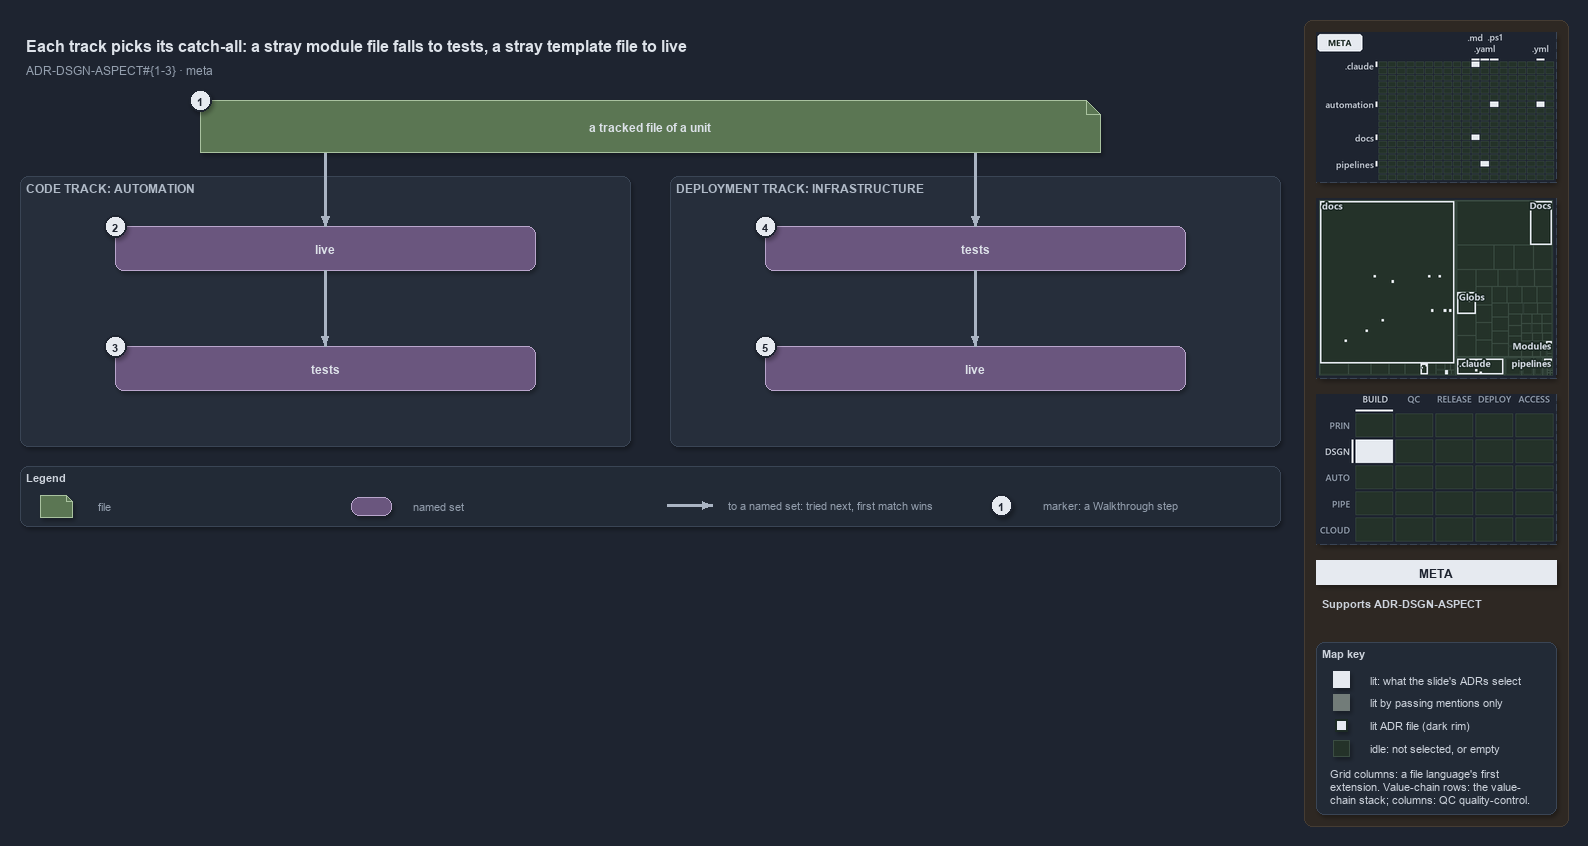

The diagram above was exported from draw.io. Its source (the exported page's mxGraphModel, read from the mxfile embedded in the PNG):
<mxGraphModel dx="1024" dy="768" grid="0" gridSize="10" guides="1" tooltips="1" connect="1" arrows="1" fold="1" page="1" pageScale="1" pageWidth="1572" pageHeight="640" background="#1E2430" math="0" shadow="1">
  <root>
    <mxCell id="0" />
    <mxCell id="1" parent="0" />
    <mxCell id="sidebar-bg" value="" style="rounded=1;arcSize=2;html=1;fillColor=#2E2823;strokeColor=#453C33;shadow=0;" vertex="1" parent="1">
      <mxGeometry x="1304" y="4" width="264" height="806" as="geometry" />
    </mxCell>
    <mxCell id="title" value="Each track picks its catch-all: a stray module file falls to tests, a stray template file to live" style="text;html=1;align=left;verticalAlign=middle;fontSize=16;fontStyle=1;fontColor=#DDE2E9;" vertex="1" parent="1">
      <mxGeometry x="20" y="14" width="1260" height="30" as="geometry" />
    </mxCell>
    <mxCell id="subtitle" value="ADR-DSGN-ASPECT#{1-3} &amp;#183; meta" style="text;html=1;align=left;verticalAlign=middle;fontSize=12;fontColor=#949FAE;" vertex="1" parent="1">
      <mxGeometry x="20" y="44" width="1240" height="20" as="geometry" />
    </mxCell>
    <mxCell id="g-file" value="&lt;b&gt;a tracked file of a unit&lt;/b&gt;" style="shape=note;size=14;whiteSpace=wrap;html=1;fillColor=#5B7653;strokeColor=#A9C29F;fontColor=#DDE2E9;fontSize=12;" vertex="1" parent="1">
      <mxGeometry x="200" y="84" width="900" height="52" as="geometry" />
    </mxCell>
    <mxCell id="mark-1" value="1" style="ellipse;html=1;fillColor=#E6EAF0;strokeColor=#1E2430;strokeWidth=2;fontColor=#1E2430;fontStyle=1;fontSize=11;" vertex="1" parent="1">
      <mxGeometry x="189" y="73" width="22" height="22" as="geometry" />
    </mxCell>
    <mxCell id="p-file-l" value="" style="text;html=1;strokeColor=none;fillColor=none;" vertex="1" parent="1">
      <mxGeometry x="325" y="136" width="1" height="1" as="geometry" />
    </mxCell>
    <mxCell id="p-file-r" value="" style="text;html=1;strokeColor=none;fillColor=none;" vertex="1" parent="1">
      <mxGeometry x="975" y="136" width="1" height="1" as="geometry" />
    </mxCell>
    <mxCell id="band-auto" value="CODE TRACK: AUTOMATION" style="rounded=1;html=1;arcSize=3;fillColor=#262E3B;strokeColor=#3A4555;verticalAlign=top;align=left;spacingLeft=8;fontStyle=1;fontSize=12;fontColor=#B0BAC7;" vertex="1" parent="1">
      <mxGeometry x="20" y="160" width="610" height="270" as="geometry" />
    </mxCell>
    <mxCell id="band-infra" value="DEPLOYMENT TRACK: INFRASTRUCTURE" style="rounded=1;html=1;arcSize=3;fillColor=#262E3B;strokeColor=#3A4555;verticalAlign=top;align=left;spacingLeft=8;fontStyle=1;fontSize=12;fontColor=#B0BAC7;" vertex="1" parent="1">
      <mxGeometry x="670" y="160" width="610" height="270" as="geometry" />
    </mxCell>
    <mxCell id="auto-live" value="&lt;b&gt;live&lt;/b&gt;" style="rounded=1;whiteSpace=wrap;html=1;arcSize=20;fillColor=#6A567E;strokeColor=#B9A6CC;fontColor=#DDE2E9;fontSize=12;" vertex="1" parent="1">
      <mxGeometry x="115" y="210" width="420" height="44" as="geometry" />
    </mxCell>
    <mxCell id="auto-tests" value="&lt;b&gt;tests&lt;/b&gt;" style="rounded=1;whiteSpace=wrap;html=1;arcSize=20;fillColor=#6A567E;strokeColor=#B9A6CC;fontColor=#DDE2E9;fontSize=12;" vertex="1" parent="1">
      <mxGeometry x="115" y="330" width="420" height="44" as="geometry" />
    </mxCell>
    <mxCell id="infra-tests" value="&lt;b&gt;tests&lt;/b&gt;" style="rounded=1;whiteSpace=wrap;html=1;arcSize=20;fillColor=#6A567E;strokeColor=#B9A6CC;fontColor=#DDE2E9;fontSize=12;" vertex="1" parent="1">
      <mxGeometry x="765" y="210" width="420" height="44" as="geometry" />
    </mxCell>
    <mxCell id="infra-live" value="&lt;b&gt;live&lt;/b&gt;" style="rounded=1;whiteSpace=wrap;html=1;arcSize=20;fillColor=#6A567E;strokeColor=#B9A6CC;fontColor=#DDE2E9;fontSize=12;" vertex="1" parent="1">
      <mxGeometry x="765" y="330" width="420" height="44" as="geometry" />
    </mxCell>
    <mxCell id="mark-2" value="2" style="ellipse;html=1;fillColor=#E6EAF0;strokeColor=#1E2430;strokeWidth=2;fontColor=#1E2430;fontStyle=1;fontSize=11;" vertex="1" parent="1">
      <mxGeometry x="104" y="199" width="22" height="22" as="geometry" />
    </mxCell>
    <mxCell id="mark-3" value="3" style="ellipse;html=1;fillColor=#E6EAF0;strokeColor=#1E2430;strokeWidth=2;fontColor=#1E2430;fontStyle=1;fontSize=11;" vertex="1" parent="1">
      <mxGeometry x="104" y="319" width="22" height="22" as="geometry" />
    </mxCell>
    <mxCell id="mark-4" value="4" style="ellipse;html=1;fillColor=#E6EAF0;strokeColor=#1E2430;strokeWidth=2;fontColor=#1E2430;fontStyle=1;fontSize=11;" vertex="1" parent="1">
      <mxGeometry x="754" y="199" width="22" height="22" as="geometry" />
    </mxCell>
    <mxCell id="mark-5" value="5" style="ellipse;html=1;fillColor=#E6EAF0;strokeColor=#1E2430;strokeWidth=2;fontColor=#1E2430;fontStyle=1;fontSize=11;" vertex="1" parent="1">
      <mxGeometry x="754" y="319" width="22" height="22" as="geometry" />
    </mxCell>
    <mxCell id="e-file-auto" value="" style="edgeStyle=orthogonalEdgeStyle;rounded=1;html=1;endArrow=block;strokeColor=#AAB4C3;strokeWidth=2.5;shadow=0;fontColor=#CDD3DC;" edge="1" parent="1" source="p-file-l" target="auto-live">
      <mxGeometry relative="1" as="geometry" />
    </mxCell>
    <mxCell id="e-auto-live-tests" value="" style="edgeStyle=orthogonalEdgeStyle;rounded=1;html=1;endArrow=block;strokeColor=#AAB4C3;strokeWidth=2.5;shadow=0;fontColor=#CDD3DC;" edge="1" parent="1" source="auto-live" target="auto-tests">
      <mxGeometry relative="1" as="geometry" />
    </mxCell>
    <mxCell id="e-file-infra" value="" style="edgeStyle=orthogonalEdgeStyle;rounded=1;html=1;endArrow=block;strokeColor=#AAB4C3;strokeWidth=2.5;shadow=0;fontColor=#CDD3DC;" edge="1" parent="1" source="p-file-r" target="infra-tests">
      <mxGeometry relative="1" as="geometry" />
    </mxCell>
    <mxCell id="e-infra-tests-live" value="" style="edgeStyle=orthogonalEdgeStyle;rounded=1;html=1;endArrow=block;strokeColor=#AAB4C3;strokeWidth=2.5;shadow=0;fontColor=#CDD3DC;" edge="1" parent="1" source="infra-tests" target="infra-live">
      <mxGeometry relative="1" as="geometry" />
    </mxCell>
    <mxCell id="legend" value="&lt;b&gt;Legend&lt;/b&gt;" style="rounded=1;whiteSpace=wrap;html=1;arcSize=6;fillColor=#222A36;strokeColor=#3A4555;align=left;verticalAlign=top;spacing=8;fontSize=11;fontColor=#CDD3DC;" vertex="1" parent="1">
      <mxGeometry x="20" y="450" width="1260" height="60" as="geometry" />
    </mxCell>
    <mxCell id="lg-0-s" value="" style="shape=note;size=6;html=1;fillColor=#5B7653;strokeColor=#A9C29F;" vertex="1" parent="1">
      <mxGeometry x="40" y="479" width="32" height="22" as="geometry" />
    </mxCell>
    <mxCell id="lg-0-t" value="file" style="text;html=1;align=left;verticalAlign=middle;fontSize=11;fontColor=#949FAE;" vertex="1" parent="1">
      <mxGeometry x="92" y="479" width="245" height="20" as="geometry" />
    </mxCell>
    <mxCell id="lg-1-s" value="" style="rounded=1;html=1;arcSize=20;fillColor=#6A567E;strokeColor=#B9A6CC;" vertex="1" parent="1">
      <mxGeometry x="351" y="481" width="40" height="18" as="geometry" />
    </mxCell>
    <mxCell id="lg-1-t" value="named set" style="text;html=1;align=left;verticalAlign=middle;fontSize=11;fontColor=#949FAE;" vertex="1" parent="1">
      <mxGeometry x="407" y="479" width="245" height="20" as="geometry" />
    </mxCell>
    <mxCell id="lg-2-a" value="" style="text;html=1;strokeColor=none;fillColor=none;" vertex="1" parent="1">
      <mxGeometry x="666" y="489" width="1" height="1" as="geometry" />
    </mxCell>
    <mxCell id="lg-2-b" value="" style="text;html=1;strokeColor=none;fillColor=none;" vertex="1" parent="1">
      <mxGeometry x="712" y="489" width="1" height="1" as="geometry" />
    </mxCell>
    <mxCell id="lg-2-e" value="" style="edgeStyle=orthogonalEdgeStyle;rounded=1;html=1;endArrow=block;strokeColor=#AAB4C3;strokeWidth=2.5;shadow=0;fontColor=#CDD3DC;" edge="1" parent="1" source="lg-2-a" target="lg-2-b">
      <mxGeometry relative="1" as="geometry" />
    </mxCell>
    <mxCell id="lg-2-t" value="to a named set: tried next, first match wins" style="text;html=1;align=left;verticalAlign=middle;fontSize=11;fontColor=#949FAE;" vertex="1" parent="1">
      <mxGeometry x="722" y="479" width="245" height="20" as="geometry" />
    </mxCell>
    <mxCell id="lg-3-s" value="1" style="ellipse;html=1;fillColor=#E6EAF0;strokeColor=#1E2430;strokeWidth=2;fontColor=#1E2430;fontStyle=1;fontSize=11;" vertex="1" parent="1">
      <mxGeometry x="990" y="478" width="22" height="22" as="geometry" />
    </mxCell>
    <mxCell id="lg-3-t" value="marker: a Walkthrough step" style="text;html=1;align=left;verticalAlign=middle;fontSize=11;fontColor=#949FAE;" vertex="1" parent="1">
      <mxGeometry x="1037" y="479" width="245" height="20" as="geometry" />
    </mxCell>
    <mxCell id="minimap-grid" value="" style="shape=image;imageAspect=0;rounded=1;arcSize=4;whiteSpace=wrap;html=1;fillColor=#262E3B;strokeColor=#3A4555;dashed=1;fontColor=#949FAE;fontSize=11;image=data:image/png,(base64 omitted: 11384 chars);" vertex="1" parent="1">
      <mxGeometry x="1316" y="16" width="240" height="150" as="geometry" />
    </mxCell>
    <mxCell id="minimap-tree" value="" style="shape=image;imageAspect=0;rounded=1;arcSize=4;whiteSpace=wrap;html=1;fillColor=#262E3B;strokeColor=#3A4555;dashed=1;fontColor=#949FAE;fontSize=11;image=data:image/png,(base64 omitted: 15080 chars);" vertex="1" parent="1">
      <mxGeometry x="1316" y="182" width="240" height="180" as="geometry" />
    </mxCell>
    <mxCell id="minimap-chain" value="" style="shape=image;imageAspect=0;rounded=1;arcSize=4;whiteSpace=wrap;html=1;fillColor=#262E3B;strokeColor=#3A4555;dashed=1;fontColor=#949FAE;fontSize=11;image=data:image/png,(base64 omitted: 12436 chars);" vertex="1" parent="1">
      <mxGeometry x="1316" y="378" width="240" height="150" as="geometry" />
    </mxCell>
    <mxCell id="lens-badge" value="META" style="rounded=0;whiteSpace=wrap;html=1;align=center;verticalAlign=middle;fontSize=12;fontStyle=1;fontColor=#1E2430;fillColor=#E6EAF0;strokeColor=none;" vertex="1" parent="1">
      <mxGeometry x="1316" y="544" width="240" height="24" as="geometry" />
    </mxCell>
    <mxCell id="supports" value="&lt;b&gt;Supports&lt;/b&gt; ADR-DSGN-ASPECT" style="text;html=1;whiteSpace=wrap;align=left;verticalAlign=top;fontSize=11;fontColor=#CDD3DC;" vertex="1" parent="1">
      <mxGeometry x="1316" y="576" width="240" height="38" as="geometry" />
    </mxCell>
    <mxCell id="mapkey" value="&lt;b&gt;Map key&lt;/b&gt;" style="rounded=1;arcSize=6;whiteSpace=wrap;html=1;align=left;verticalAlign=top;fontSize=11;fontColor=#CDD3DC;fillColor=#222A36;strokeColor=#3A4555;spacingLeft=8;spacingTop=2;" vertex="1" parent="1">
      <mxGeometry x="1316" y="626" width="240" height="172" as="geometry" />
    </mxCell>
    <mxCell id="mapkey-lit" value="" style="rounded=0;html=1;fillColor=#E6EAF0;strokeColor=#E6EAF0;" vertex="1" parent="1">
      <mxGeometry x="1333.0" y="655.0" width="16" height="16" as="geometry" />
    </mxCell>
    <mxCell id="mapkey-lit-text" value="lit: what the slide's ADRs select" style="text;html=1;align=left;verticalAlign=middle;fontSize=11;fontColor=#CDD3DC;" vertex="1" parent="1">
      <mxGeometry x="1364" y="653" width="184" height="20" as="geometry" />
    </mxCell>
    <mxCell id="mapkey-touched" value="" style="rounded=0;html=1;fillColor=#727C79;strokeColor=#727C79;" vertex="1" parent="1">
      <mxGeometry x="1333.0" y="678.0" width="16" height="16" as="geometry" />
    </mxCell>
    <mxCell id="mapkey-touched-text" value="lit by passing mentions only" style="text;html=1;align=left;verticalAlign=middle;fontSize=11;fontColor=#CDD3DC;" vertex="1" parent="1">
      <mxGeometry x="1364" y="676" width="184" height="20" as="geometry" />
    </mxCell>
    <mxCell id="mapkey-adr" value="" style="rounded=0;html=1;fillColor=#E6EAF0;strokeColor=#1C2A24;strokeWidth=2;" vertex="1" parent="1">
      <mxGeometry x="1335.0" y="703.0" width="12" height="12" as="geometry" />
    </mxCell>
    <mxCell id="mapkey-adr-text" value="lit ADR file (dark rim)" style="text;html=1;align=left;verticalAlign=middle;fontSize=11;fontColor=#CDD3DC;" vertex="1" parent="1">
      <mxGeometry x="1364" y="699" width="184" height="20" as="geometry" />
    </mxCell>
    <mxCell id="mapkey-idle" value="" style="rounded=0;html=1;fillColor=#243229;strokeColor=#3B4D43;" vertex="1" parent="1">
      <mxGeometry x="1333.0" y="724.0" width="16" height="16" as="geometry" />
    </mxCell>
    <mxCell id="mapkey-idle-text" value="idle: not selected, or empty" style="text;html=1;align=left;verticalAlign=middle;fontSize=11;fontColor=#CDD3DC;" vertex="1" parent="1">
      <mxGeometry x="1364" y="722" width="184" height="20" as="geometry" />
    </mxCell>
    <mxCell id="mapkey-codes" value="Grid columns: a file language's first&lt;br&gt;extension. Value-chain rows: the value-&lt;br&gt;chain stack; columns: QC quality-control." style="text;html=1;align=left;verticalAlign=top;whiteSpace=wrap;fontSize=11;fontColor=#CDD3DC;" vertex="1" parent="1">
      <mxGeometry x="1324" y="746" width="224" height="46" as="geometry" />
    </mxCell>
  </root>
</mxGraphModel>